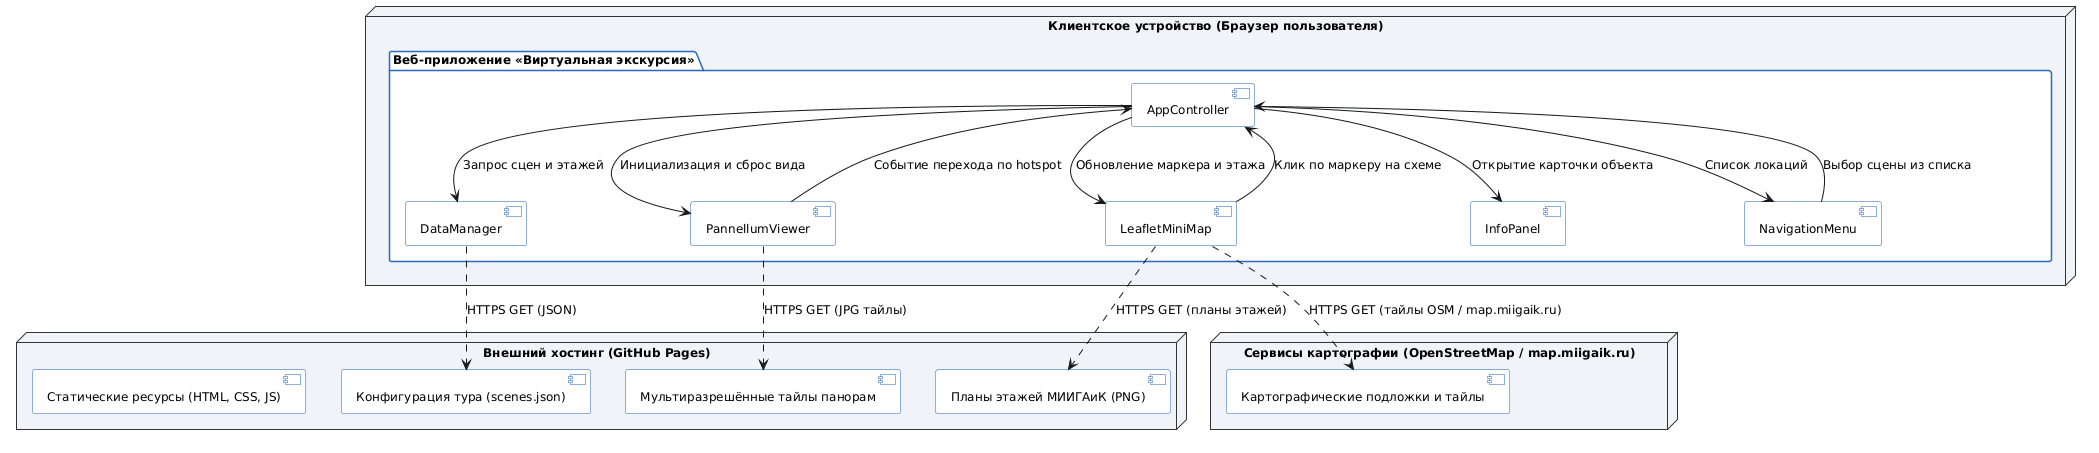

The diagram above was rendered by PlantUML. Its source (embedded in the PNG):
@startuml
skinparam componentStyle uml2
skinparam defaultFontName "Segoe UI", Arial, sans-serif
skinparam defaultFontSize 12

skinparam package {
    BackgroundColor #FAFCFF
    BorderColor #2D68C4
}

skinparam component {
    BackgroundColor #FFFFFF
    BorderColor #1A5FB4
}

skinparam node {
    BackgroundColor #F0F4F8
    BorderColor #333333
}

node "Клиентское устройство (Браузер пользователя)" {
    package "Веб-приложение «Виртуальная экскурсия»" {
        [AppController] as AppCtrl
        [DataManager] as DataMgr
        [PannellumViewer] as Viewer
        [LeafletMiniMap] as MapModule
        [NavigationMenu] as NavMenu
        [InfoPanel] as InfoModal
    }
}

node "Внешний хостинг (GitHub Pages)" as GHNode {
    [Статические ресурсы (HTML, CSS, JS)] as StaticFiles
    [Конфигурация тура (scenes.json)] as ScenesJson
    [Мультиразрешённые тайлы панорам] as Tiles
    [Планы этажей МИИГАиК (PNG)] as FloorImages
}

node "Сервисы картографии (OpenStreetMap / map.miigaik.ru)" as MapServer {
    [Картографические подложки и тайлы] as OSMTiles
}

' Связи контроллера с клиентскими модулями
AppCtrl --> DataMgr : Запрос сцен и этажей
AppCtrl --> Viewer : Инициализация и сброс вида
AppCtrl --> MapModule : Обновление маркера и этажа
AppCtrl --> NavMenu : Список локаций
AppCtrl --> InfoModal : Открытие карточки объекта

' Взаимодействие компонентов при событиях
Viewer --> AppCtrl : Событие перехода по hotspot
MapModule --> AppCtrl : Клик по маркеру на схеме
NavMenu --> AppCtrl : Выбор сцены из списка

' Сетевые интерфейсы к внешним источникам
DataMgr ..> ScenesJson : HTTPS GET (JSON)
Viewer ..> Tiles : HTTPS GET (JPG тайлы)
MapModule ..> OSMTiles : HTTPS GET (тайлы OSM / map.miigaik.ru)
MapModule ..> FloorImages : HTTPS GET (планы этажей)
@enduml